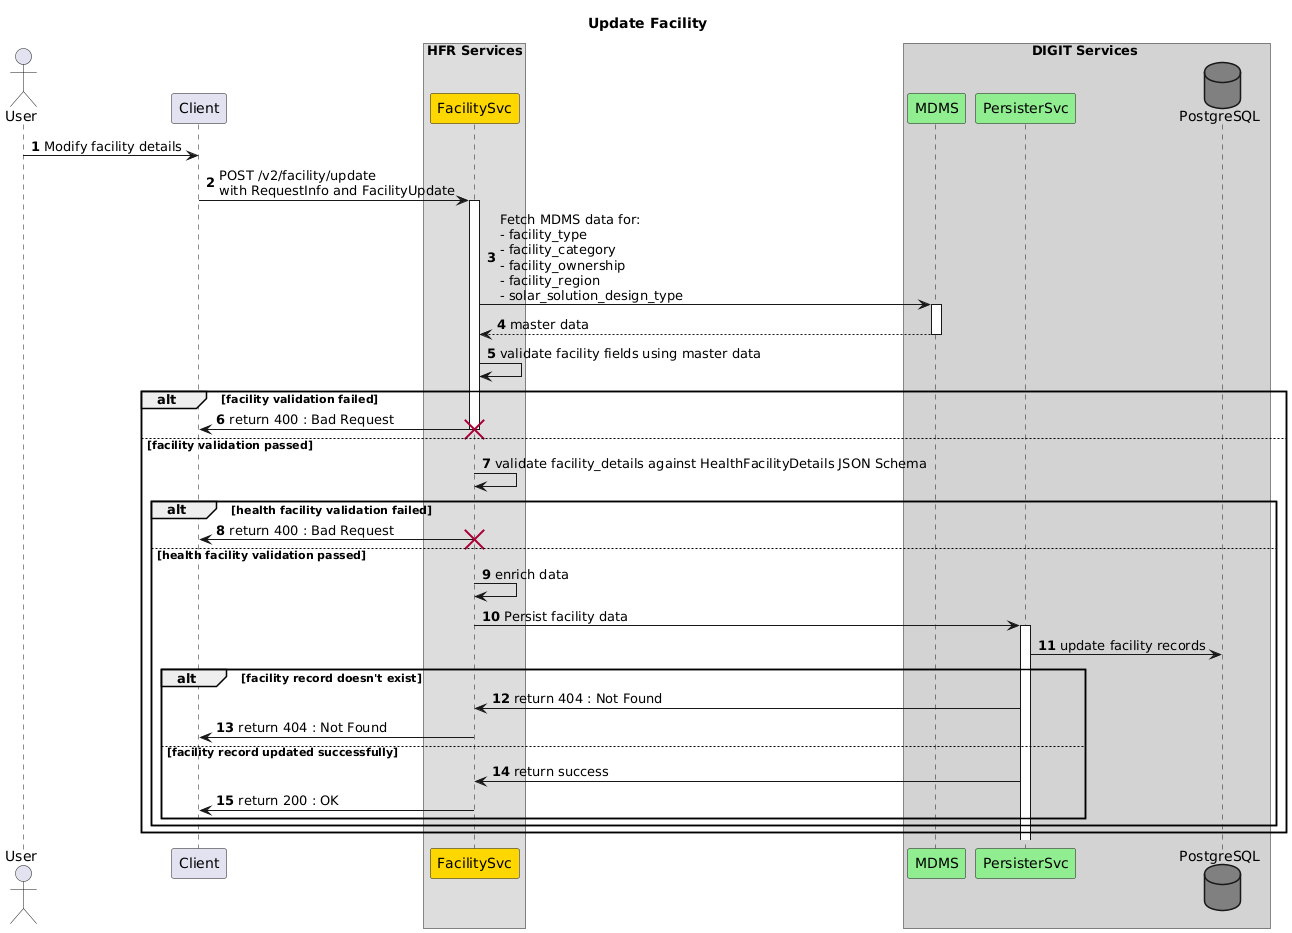

The diagram above was rendered by PlantUML. Its source (embedded in the PNG):
@startuml
autonumber
skinparam responseMessageBelowArrow true

title "Update Facility"

Actor User as U
participant Client as FUI

box HFR Services
participant FacilitySvc as FS #gold
end box

box DIGIT Services #lightgray
participant MDMS as M #lightgreen
participant PersisterSvc as P #lightgreen
Database PostgreSQL as DB #gray
end box

U -> FUI: Modify facility details

FUI -> FS++: POST /v2/facility/update\nwith RequestInfo and FacilityUpdate

FS -> M++: Fetch MDMS data for:\n- facility_type\n- facility_category\n- facility_ownership\n- facility_region\n- solar_solution_design_type
return master data

FS -> FS: validate facility fields using master data
alt  facility validation failed
  FS -> FUI: return 400 : Bad Request
  destroy FS
else  facility validation passed
  FS -> FS: validate facility_details against HealthFacilityDetails JSON Schema
  alt  health facility validation failed
    FS -> FUI: return 400 : Bad Request
     destroy FS
  else  health facility validation passed
    FS -> FS: enrich data
    FS -> P++: Persist facility data  
    
    P -> DB: update facility records
    alt facility record doesn't exist
      P -> FS: return 404 : Not Found
      FS -> FUI: return 404 : Not Found
    else facility record updated successfully
      P -> FS: return success
      FS -> FUI: return 200 : OK
    end
  end
end
@enduml